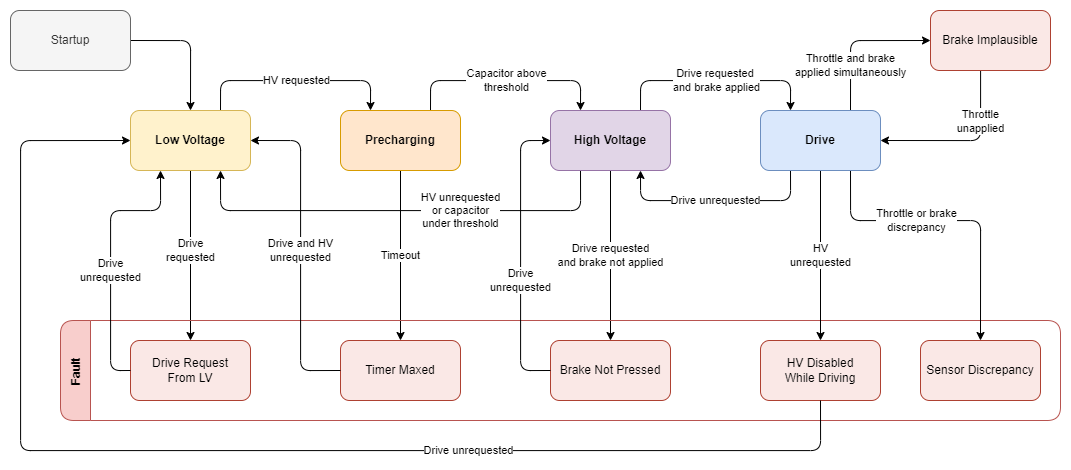

The diagram above was exported from draw.io. Its source (the exported page's mxGraphModel, read from the mxfile embedded in the PNG):
<mxGraphModel dx="2585" dy="1385" grid="1" gridSize="10" guides="1" tooltips="1" connect="1" arrows="1" fold="1" page="1" pageScale="1" pageWidth="1169" pageHeight="827" math="0" shadow="0">
  <root>
    <mxCell id="WIyWlLk6GJQsqaUBKTNV-0" />
    <mxCell id="WIyWlLk6GJQsqaUBKTNV-1" parent="WIyWlLk6GJQsqaUBKTNV-0" />
    <mxCell id="r1iNEdqlNnn89EuYLyxG-2" value="" style="edgeStyle=orthogonalEdgeStyle;rounded=1;orthogonalLoop=1;jettySize=auto;html=1;exitX=1;exitY=0.5;exitDx=0;exitDy=0;entryX=0.5;entryY=0;entryDx=0;entryDy=0;" edge="1" parent="WIyWlLk6GJQsqaUBKTNV-1" source="r1iNEdqlNnn89EuYLyxG-0" target="r1iNEdqlNnn89EuYLyxG-1">
      <mxGeometry relative="1" as="geometry">
        <Array as="points">
          <mxPoint x="240" y="100" />
        </Array>
      </mxGeometry>
    </mxCell>
    <mxCell id="r1iNEdqlNnn89EuYLyxG-0" value="Startup" style="rounded=1;whiteSpace=wrap;html=1;fillColor=#f5f5f5;fontColor=#333333;strokeColor=#666666;" vertex="1" parent="WIyWlLk6GJQsqaUBKTNV-1">
      <mxGeometry x="60" y="70" width="120" height="60" as="geometry" />
    </mxCell>
    <mxCell id="r1iNEdqlNnn89EuYLyxG-9" value="HV requested" style="edgeStyle=orthogonalEdgeStyle;rounded=1;orthogonalLoop=1;jettySize=auto;html=1;exitX=0.75;exitY=0;exitDx=0;exitDy=0;entryX=0.25;entryY=0;entryDx=0;entryDy=0;labelBackgroundColor=default;" edge="1" parent="WIyWlLk6GJQsqaUBKTNV-1" source="r1iNEdqlNnn89EuYLyxG-1" target="r1iNEdqlNnn89EuYLyxG-3">
      <mxGeometry relative="1" as="geometry">
        <Array as="points">
          <mxPoint x="270" y="140" />
          <mxPoint x="420" y="140" />
        </Array>
      </mxGeometry>
    </mxCell>
    <mxCell id="r1iNEdqlNnn89EuYLyxG-16" value="Drive&lt;br&gt;requested" style="edgeStyle=orthogonalEdgeStyle;rounded=1;orthogonalLoop=1;jettySize=auto;html=1;exitX=0.5;exitY=1;exitDx=0;exitDy=0;entryX=0.5;entryY=0;entryDx=0;entryDy=0;strokeColor=default;" edge="1" parent="WIyWlLk6GJQsqaUBKTNV-1" source="r1iNEdqlNnn89EuYLyxG-1" target="r1iNEdqlNnn89EuYLyxG-15">
      <mxGeometry x="-0.0588" relative="1" as="geometry">
        <mxPoint as="offset" />
      </mxGeometry>
    </mxCell>
    <mxCell id="r1iNEdqlNnn89EuYLyxG-1" value="Low Voltage" style="rounded=1;whiteSpace=wrap;html=1;fillColor=#fff2cc;strokeColor=#d6b656;fontStyle=1" vertex="1" parent="WIyWlLk6GJQsqaUBKTNV-1">
      <mxGeometry x="180" y="170" width="120" height="60" as="geometry" />
    </mxCell>
    <mxCell id="r1iNEdqlNnn89EuYLyxG-10" value="Capacitor above&lt;br&gt;threshold" style="edgeStyle=orthogonalEdgeStyle;rounded=1;orthogonalLoop=1;jettySize=auto;html=1;exitX=0.75;exitY=0;exitDx=0;exitDy=0;entryX=0.25;entryY=0;entryDx=0;entryDy=0;labelBackgroundColor=default;" edge="1" parent="WIyWlLk6GJQsqaUBKTNV-1" source="r1iNEdqlNnn89EuYLyxG-3" target="r1iNEdqlNnn89EuYLyxG-4">
      <mxGeometry relative="1" as="geometry">
        <Array as="points">
          <mxPoint x="480" y="140" />
          <mxPoint x="630" y="140" />
        </Array>
      </mxGeometry>
    </mxCell>
    <mxCell id="r1iNEdqlNnn89EuYLyxG-19" value="Timeout" style="edgeStyle=orthogonalEdgeStyle;rounded=1;orthogonalLoop=1;jettySize=auto;html=1;exitX=0.5;exitY=1;exitDx=0;exitDy=0;entryX=0.5;entryY=0;entryDx=0;entryDy=0;strokeColor=default;" edge="1" parent="WIyWlLk6GJQsqaUBKTNV-1" source="r1iNEdqlNnn89EuYLyxG-3" target="r1iNEdqlNnn89EuYLyxG-18">
      <mxGeometry relative="1" as="geometry" />
    </mxCell>
    <mxCell id="r1iNEdqlNnn89EuYLyxG-3" value="Precharging" style="rounded=1;whiteSpace=wrap;html=1;fillColor=#ffe6cc;strokeColor=#d79b00;fontStyle=1" vertex="1" parent="WIyWlLk6GJQsqaUBKTNV-1">
      <mxGeometry x="390" y="170" width="120" height="60" as="geometry" />
    </mxCell>
    <mxCell id="r1iNEdqlNnn89EuYLyxG-12" value="Drive requested&amp;nbsp;&lt;br&gt;and brake applied" style="edgeStyle=orthogonalEdgeStyle;rounded=1;orthogonalLoop=1;jettySize=auto;html=1;exitX=0.75;exitY=0;exitDx=0;exitDy=0;entryX=0.25;entryY=0;entryDx=0;entryDy=0;" edge="1" parent="WIyWlLk6GJQsqaUBKTNV-1" source="r1iNEdqlNnn89EuYLyxG-4" target="r1iNEdqlNnn89EuYLyxG-11">
      <mxGeometry relative="1" as="geometry">
        <Array as="points">
          <mxPoint x="690" y="140" />
          <mxPoint x="840" y="140" />
        </Array>
      </mxGeometry>
    </mxCell>
    <mxCell id="r1iNEdqlNnn89EuYLyxG-14" value="HV unrequested&lt;br&gt;or capacitor&lt;br&gt;under threshold" style="edgeStyle=orthogonalEdgeStyle;rounded=1;orthogonalLoop=1;jettySize=auto;html=1;exitX=0.25;exitY=1;exitDx=0;exitDy=0;entryX=0.75;entryY=1;entryDx=0;entryDy=0;labelBorderColor=none;labelBackgroundColor=default;" edge="1" parent="WIyWlLk6GJQsqaUBKTNV-1" source="r1iNEdqlNnn89EuYLyxG-4" target="r1iNEdqlNnn89EuYLyxG-1">
      <mxGeometry x="-0.2727" relative="1" as="geometry">
        <Array as="points">
          <mxPoint x="630" y="270" />
          <mxPoint x="270" y="270" />
        </Array>
        <mxPoint as="offset" />
      </mxGeometry>
    </mxCell>
    <mxCell id="r1iNEdqlNnn89EuYLyxG-25" value="Drive requested&lt;br&gt;and brake not applied" style="edgeStyle=orthogonalEdgeStyle;rounded=1;orthogonalLoop=1;jettySize=auto;html=1;exitX=0.5;exitY=1;exitDx=0;exitDy=0;entryX=0.5;entryY=0;entryDx=0;entryDy=0;labelBackgroundColor=default;labelBorderColor=none;strokeColor=default;" edge="1" parent="WIyWlLk6GJQsqaUBKTNV-1" source="r1iNEdqlNnn89EuYLyxG-4" target="r1iNEdqlNnn89EuYLyxG-22">
      <mxGeometry relative="1" as="geometry" />
    </mxCell>
    <mxCell id="r1iNEdqlNnn89EuYLyxG-4" value="High Voltage" style="rounded=1;whiteSpace=wrap;html=1;fillColor=#e1d5e7;strokeColor=#9673a6;fontStyle=1" vertex="1" parent="WIyWlLk6GJQsqaUBKTNV-1">
      <mxGeometry x="600" y="170" width="120" height="60" as="geometry" />
    </mxCell>
    <mxCell id="r1iNEdqlNnn89EuYLyxG-6" value="Fault" style="swimlane;rotation=0;horizontal=0;rounded=1;fontStyle=1;verticalAlign=middle;startSize=30;fillColor=#f8cecc;strokeColor=#b85450;" vertex="1" parent="WIyWlLk6GJQsqaUBKTNV-1">
      <mxGeometry x="110" y="380" width="1000" height="100" as="geometry" />
    </mxCell>
    <mxCell id="r1iNEdqlNnn89EuYLyxG-15" value="Drive Request&lt;br&gt;From LV" style="rounded=1;whiteSpace=wrap;html=1;fillColor=#FAE8E6;strokeColor=#ae4132;" vertex="1" parent="r1iNEdqlNnn89EuYLyxG-6">
      <mxGeometry x="70" y="20" width="120" height="60" as="geometry" />
    </mxCell>
    <mxCell id="r1iNEdqlNnn89EuYLyxG-18" value="Timer Maxed" style="rounded=1;whiteSpace=wrap;html=1;fillColor=#FAE8E6;strokeColor=#ae4132;" vertex="1" parent="r1iNEdqlNnn89EuYLyxG-6">
      <mxGeometry x="280" y="20" width="120" height="60" as="geometry" />
    </mxCell>
    <mxCell id="r1iNEdqlNnn89EuYLyxG-22" value="Brake Not Pressed" style="rounded=1;whiteSpace=wrap;html=1;fillColor=#FAE8E6;strokeColor=#ae4132;" vertex="1" parent="r1iNEdqlNnn89EuYLyxG-6">
      <mxGeometry x="490" y="20" width="120" height="60" as="geometry" />
    </mxCell>
    <mxCell id="r1iNEdqlNnn89EuYLyxG-28" value="HV Disabled&lt;br&gt;While Driving" style="rounded=1;whiteSpace=wrap;html=1;fillColor=#FAE8E6;strokeColor=#ae4132;" vertex="1" parent="r1iNEdqlNnn89EuYLyxG-6">
      <mxGeometry x="700" y="20" width="120" height="60" as="geometry" />
    </mxCell>
    <mxCell id="r1iNEdqlNnn89EuYLyxG-32" value="Sensor Discrepancy" style="rounded=1;whiteSpace=wrap;html=1;fillColor=#FAE8E6;strokeColor=#ae4132;" vertex="1" parent="r1iNEdqlNnn89EuYLyxG-6">
      <mxGeometry x="860" y="20" width="120" height="60" as="geometry" />
    </mxCell>
    <mxCell id="r1iNEdqlNnn89EuYLyxG-13" value="Drive unrequested" style="edgeStyle=orthogonalEdgeStyle;rounded=1;orthogonalLoop=1;jettySize=auto;html=1;exitX=0.25;exitY=1;exitDx=0;exitDy=0;entryX=0.75;entryY=1;entryDx=0;entryDy=0;" edge="1" parent="WIyWlLk6GJQsqaUBKTNV-1" source="r1iNEdqlNnn89EuYLyxG-11" target="r1iNEdqlNnn89EuYLyxG-4">
      <mxGeometry relative="1" as="geometry">
        <Array as="points">
          <mxPoint x="840" y="260" />
          <mxPoint x="690" y="260" />
        </Array>
      </mxGeometry>
    </mxCell>
    <mxCell id="r1iNEdqlNnn89EuYLyxG-29" value="HV&lt;br&gt;unrequested" style="edgeStyle=orthogonalEdgeStyle;rounded=1;orthogonalLoop=1;jettySize=auto;html=1;labelBackgroundColor=default;labelBorderColor=none;strokeColor=default;" edge="1" parent="WIyWlLk6GJQsqaUBKTNV-1" source="r1iNEdqlNnn89EuYLyxG-11" target="r1iNEdqlNnn89EuYLyxG-28">
      <mxGeometry relative="1" as="geometry" />
    </mxCell>
    <mxCell id="r1iNEdqlNnn89EuYLyxG-33" value="Throttle or brake&lt;br&gt;discrepancy" style="edgeStyle=orthogonalEdgeStyle;rounded=1;orthogonalLoop=1;jettySize=auto;html=1;exitX=0.75;exitY=1;exitDx=0;exitDy=0;labelBackgroundColor=default;labelBorderColor=none;strokeColor=default;entryX=0.5;entryY=0;entryDx=0;entryDy=0;" edge="1" parent="WIyWlLk6GJQsqaUBKTNV-1" source="r1iNEdqlNnn89EuYLyxG-11" target="r1iNEdqlNnn89EuYLyxG-32">
      <mxGeometry x="-0.2258" relative="1" as="geometry">
        <Array as="points">
          <mxPoint x="900" y="280" />
          <mxPoint x="1030" y="280" />
        </Array>
        <mxPoint as="offset" />
      </mxGeometry>
    </mxCell>
    <mxCell id="r1iNEdqlNnn89EuYLyxG-35" value="Throttle and brake&lt;br&gt;applied simultaneously" style="edgeStyle=orthogonalEdgeStyle;rounded=1;orthogonalLoop=1;jettySize=auto;html=1;exitX=0.75;exitY=0;exitDx=0;exitDy=0;entryX=0;entryY=0.5;entryDx=0;entryDy=0;labelBackgroundColor=default;labelBorderColor=none;strokeColor=default;" edge="1" parent="WIyWlLk6GJQsqaUBKTNV-1" source="r1iNEdqlNnn89EuYLyxG-11" target="r1iNEdqlNnn89EuYLyxG-34">
      <mxGeometry x="-0.3846" relative="1" as="geometry">
        <mxPoint as="offset" />
      </mxGeometry>
    </mxCell>
    <mxCell id="r1iNEdqlNnn89EuYLyxG-11" value="Drive" style="rounded=1;whiteSpace=wrap;html=1;fillColor=#dae8fc;strokeColor=#6c8ebf;fontStyle=1" vertex="1" parent="WIyWlLk6GJQsqaUBKTNV-1">
      <mxGeometry x="810" y="170" width="120" height="60" as="geometry" />
    </mxCell>
    <mxCell id="r1iNEdqlNnn89EuYLyxG-21" value="Drive&lt;br&gt;unrequested" style="edgeStyle=orthogonalEdgeStyle;rounded=1;orthogonalLoop=1;jettySize=auto;html=1;exitX=0;exitY=0.5;exitDx=0;exitDy=0;strokeColor=default;entryX=0.25;entryY=1;entryDx=0;entryDy=0;" edge="1" parent="WIyWlLk6GJQsqaUBKTNV-1" source="r1iNEdqlNnn89EuYLyxG-15" target="r1iNEdqlNnn89EuYLyxG-1">
      <mxGeometry x="-0.1111" relative="1" as="geometry">
        <mxPoint x="180" y="270" as="targetPoint" />
        <Array as="points">
          <mxPoint x="160" y="430" />
          <mxPoint x="160" y="270" />
          <mxPoint x="210" y="270" />
        </Array>
        <mxPoint as="offset" />
      </mxGeometry>
    </mxCell>
    <mxCell id="r1iNEdqlNnn89EuYLyxG-23" value="Drive and HV&lt;br&gt;unrequested" style="edgeStyle=orthogonalEdgeStyle;rounded=1;orthogonalLoop=1;jettySize=auto;html=1;exitX=0;exitY=0.5;exitDx=0;exitDy=0;entryX=1;entryY=0.5;entryDx=0;entryDy=0;strokeColor=default;" edge="1" parent="WIyWlLk6GJQsqaUBKTNV-1" source="r1iNEdqlNnn89EuYLyxG-18" target="r1iNEdqlNnn89EuYLyxG-1">
      <mxGeometry relative="1" as="geometry">
        <Array as="points">
          <mxPoint x="350" y="430" />
          <mxPoint x="350" y="200" />
        </Array>
      </mxGeometry>
    </mxCell>
    <mxCell id="r1iNEdqlNnn89EuYLyxG-27" value="Drive&lt;br&gt;unrequested" style="edgeStyle=orthogonalEdgeStyle;rounded=1;orthogonalLoop=1;jettySize=auto;html=1;exitX=0;exitY=0.5;exitDx=0;exitDy=0;entryX=0;entryY=0.5;entryDx=0;entryDy=0;labelBackgroundColor=default;labelBorderColor=none;strokeColor=default;" edge="1" parent="WIyWlLk6GJQsqaUBKTNV-1" source="r1iNEdqlNnn89EuYLyxG-22" target="r1iNEdqlNnn89EuYLyxG-4">
      <mxGeometry x="-0.1724" relative="1" as="geometry">
        <Array as="points">
          <mxPoint x="570" y="430" />
          <mxPoint x="570" y="200" />
        </Array>
        <mxPoint as="offset" />
      </mxGeometry>
    </mxCell>
    <mxCell id="r1iNEdqlNnn89EuYLyxG-30" value="Drive unrequested" style="edgeStyle=orthogonalEdgeStyle;rounded=1;orthogonalLoop=1;jettySize=auto;html=1;exitX=0.5;exitY=1;exitDx=0;exitDy=0;entryX=0;entryY=0.5;entryDx=0;entryDy=0;labelBackgroundColor=default;labelBorderColor=none;strokeColor=default;" edge="1" parent="WIyWlLk6GJQsqaUBKTNV-1" source="r1iNEdqlNnn89EuYLyxG-28" target="r1iNEdqlNnn89EuYLyxG-1">
      <mxGeometry x="-0.3659" relative="1" as="geometry">
        <Array as="points">
          <mxPoint x="870" y="510" />
          <mxPoint x="70" y="510" />
          <mxPoint x="70" y="200" />
        </Array>
        <mxPoint as="offset" />
      </mxGeometry>
    </mxCell>
    <mxCell id="r1iNEdqlNnn89EuYLyxG-36" value="Throttle&lt;br&gt;unapplied" style="edgeStyle=orthogonalEdgeStyle;rounded=1;orthogonalLoop=1;jettySize=auto;html=1;labelBackgroundColor=default;labelBorderColor=none;strokeColor=default;entryX=1;entryY=0.5;entryDx=0;entryDy=0;" edge="1" parent="WIyWlLk6GJQsqaUBKTNV-1" source="r1iNEdqlNnn89EuYLyxG-34" target="r1iNEdqlNnn89EuYLyxG-11">
      <mxGeometry x="-0.4118" relative="1" as="geometry">
        <mxPoint x="950" y="210" as="targetPoint" />
        <Array as="points">
          <mxPoint x="1030" y="200" />
        </Array>
        <mxPoint as="offset" />
      </mxGeometry>
    </mxCell>
    <mxCell id="r1iNEdqlNnn89EuYLyxG-34" value="Brake Implausible" style="rounded=1;whiteSpace=wrap;html=1;fillColor=#FAE8E6;strokeColor=#ae4132;" vertex="1" parent="WIyWlLk6GJQsqaUBKTNV-1">
      <mxGeometry x="980" y="70" width="120" height="60" as="geometry" />
    </mxCell>
  </root>
</mxGraphModel>